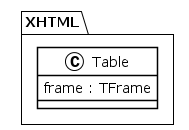

The diagram above was rendered by PlantUML. Its source (embedded in the PNG):
@startuml
!theme plain
package XHTML {
class Table {
	 frame : TFrame
}
}
@enduml